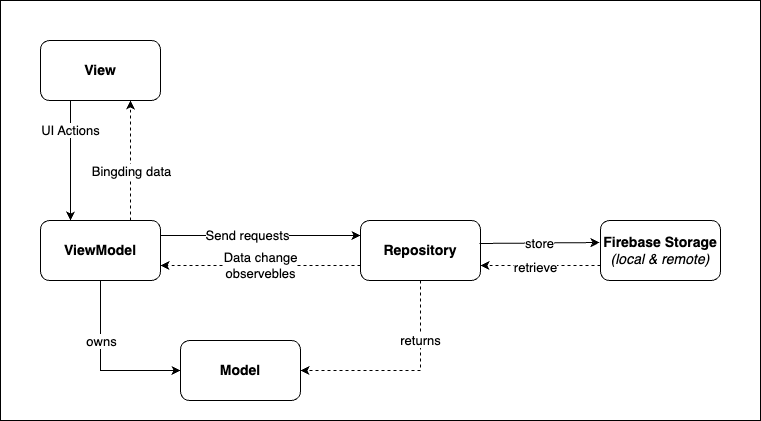

The diagram above was exported from draw.io. Its source (the exported page's mxGraphModel, read from the mxfile embedded in the PNG):
<mxGraphModel dx="1426" dy="819" grid="1" gridSize="10" guides="1" tooltips="1" connect="1" arrows="1" fold="1" page="1" pageScale="1" pageWidth="1100" pageHeight="850" math="0" shadow="0">
  <root>
    <mxCell id="0" />
    <mxCell id="1" parent="0" />
    <mxCell id="EajJ6LU2K_r3F97rtaf1-1" value="View" style="rounded=1;whiteSpace=wrap;html=1;fontSize=14;fontStyle=1" vertex="1" parent="1">
      <mxGeometry x="120" y="160" width="120" height="60" as="geometry" />
    </mxCell>
    <mxCell id="EajJ6LU2K_r3F97rtaf1-2" value="ViewModel" style="rounded=1;whiteSpace=wrap;html=1;fontSize=14;fontStyle=1" vertex="1" parent="1">
      <mxGeometry x="120" y="340" width="120" height="60" as="geometry" />
    </mxCell>
    <mxCell id="EajJ6LU2K_r3F97rtaf1-3" value="Repository" style="rounded=1;whiteSpace=wrap;html=1;fontSize=14;fontStyle=1" vertex="1" parent="1">
      <mxGeometry x="440" y="340" width="120" height="60" as="geometry" />
    </mxCell>
    <mxCell id="EajJ6LU2K_r3F97rtaf1-4" value="&lt;b&gt;Firebase Storage&lt;/b&gt;&lt;br style=&quot;font-size: 14px&quot;&gt;&lt;i&gt;(local &amp;amp; remote)&lt;/i&gt;" style="rounded=1;whiteSpace=wrap;html=1;fontSize=14;" vertex="1" parent="1">
      <mxGeometry x="680" y="340" width="120" height="60" as="geometry" />
    </mxCell>
    <mxCell id="EajJ6LU2K_r3F97rtaf1-5" value="Model" style="rounded=1;whiteSpace=wrap;html=1;fontSize=14;fontStyle=1" vertex="1" parent="1">
      <mxGeometry x="260" y="460" width="120" height="60" as="geometry" />
    </mxCell>
    <mxCell id="EajJ6LU2K_r3F97rtaf1-6" value="store" style="endArrow=classic;html=1;rounded=0;entryX=-0.008;entryY=0.367;entryDx=0;entryDy=0;entryPerimeter=0;exitX=0.992;exitY=0.383;exitDx=0;exitDy=0;exitPerimeter=0;fontSize=13;" edge="1" parent="1" source="EajJ6LU2K_r3F97rtaf1-3" target="EajJ6LU2K_r3F97rtaf1-4">
      <mxGeometry width="50" height="50" relative="1" as="geometry">
        <mxPoint x="820" y="440" as="sourcePoint" />
        <mxPoint x="870" y="390" as="targetPoint" />
      </mxGeometry>
    </mxCell>
    <mxCell id="EajJ6LU2K_r3F97rtaf1-8" value="" style="endArrow=classic;html=1;rounded=0;dashed=1;entryX=1;entryY=0.75;entryDx=0;entryDy=0;exitX=0;exitY=0.75;exitDx=0;exitDy=0;fontSize=14;" edge="1" parent="1" source="EajJ6LU2K_r3F97rtaf1-4" target="EajJ6LU2K_r3F97rtaf1-3">
      <mxGeometry width="50" height="50" relative="1" as="geometry">
        <mxPoint x="820" y="440" as="sourcePoint" />
        <mxPoint x="870" y="390" as="targetPoint" />
      </mxGeometry>
    </mxCell>
    <mxCell id="EajJ6LU2K_r3F97rtaf1-9" value="retrieve" style="edgeLabel;html=1;align=center;verticalAlign=middle;resizable=0;points=[];fontSize=13;" vertex="1" connectable="0" parent="EajJ6LU2K_r3F97rtaf1-8">
      <mxGeometry x="-0.275" y="1" relative="1" as="geometry">
        <mxPoint x="-22" as="offset" />
      </mxGeometry>
    </mxCell>
    <mxCell id="EajJ6LU2K_r3F97rtaf1-10" value="" style="endArrow=classic;html=1;rounded=0;dashed=1;entryX=1;entryY=0.75;entryDx=0;entryDy=0;exitX=0;exitY=0.75;exitDx=0;exitDy=0;fontSize=14;" edge="1" parent="1" source="EajJ6LU2K_r3F97rtaf1-3" target="EajJ6LU2K_r3F97rtaf1-2">
      <mxGeometry width="50" height="50" relative="1" as="geometry">
        <mxPoint x="700" y="440" as="sourcePoint" />
        <mxPoint x="750" y="390" as="targetPoint" />
      </mxGeometry>
    </mxCell>
    <mxCell id="EajJ6LU2K_r3F97rtaf1-18" value="Data change &lt;br&gt;observebles" style="edgeLabel;html=1;align=center;verticalAlign=middle;resizable=0;points=[];fontSize=13;" vertex="1" connectable="0" parent="EajJ6LU2K_r3F97rtaf1-10">
      <mxGeometry x="0.0125" y="-1" relative="1" as="geometry">
        <mxPoint as="offset" />
      </mxGeometry>
    </mxCell>
    <mxCell id="EajJ6LU2K_r3F97rtaf1-11" value="" style="endArrow=classic;html=1;rounded=0;dashed=1;entryX=0.75;entryY=1;entryDx=0;entryDy=0;exitX=0.75;exitY=0;exitDx=0;exitDy=0;fontSize=14;" edge="1" parent="1" source="EajJ6LU2K_r3F97rtaf1-2" target="EajJ6LU2K_r3F97rtaf1-1">
      <mxGeometry width="50" height="50" relative="1" as="geometry">
        <mxPoint x="410" y="395" as="sourcePoint" />
        <mxPoint x="250" y="395" as="targetPoint" />
      </mxGeometry>
    </mxCell>
    <mxCell id="EajJ6LU2K_r3F97rtaf1-16" value="Bingding data" style="edgeLabel;html=1;align=center;verticalAlign=middle;resizable=0;points=[];fontSize=13;" vertex="1" connectable="0" parent="EajJ6LU2K_r3F97rtaf1-11">
      <mxGeometry x="0.0333" y="3" relative="1" as="geometry">
        <mxPoint x="3" y="12" as="offset" />
      </mxGeometry>
    </mxCell>
    <mxCell id="EajJ6LU2K_r3F97rtaf1-12" value="returns" style="endArrow=classic;html=1;rounded=0;dashed=1;entryX=1;entryY=0.5;entryDx=0;entryDy=0;exitX=0.5;exitY=1;exitDx=0;exitDy=0;fontSize=13;" edge="1" parent="1" source="EajJ6LU2K_r3F97rtaf1-3" target="EajJ6LU2K_r3F97rtaf1-5">
      <mxGeometry x="-0.4286" width="50" height="50" relative="1" as="geometry">
        <mxPoint x="420" y="405" as="sourcePoint" />
        <mxPoint x="260" y="405" as="targetPoint" />
        <Array as="points">
          <mxPoint x="500" y="490" />
        </Array>
        <mxPoint as="offset" />
      </mxGeometry>
    </mxCell>
    <mxCell id="EajJ6LU2K_r3F97rtaf1-13" value="" style="endArrow=classic;html=1;rounded=0;entryX=0;entryY=0.5;entryDx=0;entryDy=0;exitX=0.5;exitY=1;exitDx=0;exitDy=0;fontSize=14;" edge="1" parent="1" source="EajJ6LU2K_r3F97rtaf1-2" target="EajJ6LU2K_r3F97rtaf1-5">
      <mxGeometry width="50" height="50" relative="1" as="geometry">
        <mxPoint x="430" y="415" as="sourcePoint" />
        <mxPoint x="270" y="415" as="targetPoint" />
        <Array as="points">
          <mxPoint x="180" y="490" />
        </Array>
      </mxGeometry>
    </mxCell>
    <mxCell id="EajJ6LU2K_r3F97rtaf1-19" value="owns" style="edgeLabel;html=1;align=center;verticalAlign=middle;resizable=0;points=[];fontSize=13;" vertex="1" connectable="0" parent="EajJ6LU2K_r3F97rtaf1-13">
      <mxGeometry x="-0.1176" y="-2" relative="1" as="geometry">
        <mxPoint x="2" y="-15" as="offset" />
      </mxGeometry>
    </mxCell>
    <mxCell id="EajJ6LU2K_r3F97rtaf1-14" value="UI Actions" style="endArrow=classic;html=1;rounded=0;entryX=0.25;entryY=0;entryDx=0;entryDy=0;exitX=0.25;exitY=1;exitDx=0;exitDy=0;fontSize=13;" edge="1" parent="1" source="EajJ6LU2K_r3F97rtaf1-1" target="EajJ6LU2K_r3F97rtaf1-2">
      <mxGeometry x="-0.5" width="50" height="50" relative="1" as="geometry">
        <mxPoint x="440" y="425" as="sourcePoint" />
        <mxPoint x="280" y="425" as="targetPoint" />
        <mxPoint as="offset" />
      </mxGeometry>
    </mxCell>
    <mxCell id="EajJ6LU2K_r3F97rtaf1-15" value="" style="endArrow=classic;html=1;rounded=0;entryX=0;entryY=0.25;entryDx=0;entryDy=0;exitX=1;exitY=0.25;exitDx=0;exitDy=0;fontSize=14;" edge="1" parent="1" source="EajJ6LU2K_r3F97rtaf1-2" target="EajJ6LU2K_r3F97rtaf1-3">
      <mxGeometry width="50" height="50" relative="1" as="geometry">
        <mxPoint x="450" y="435" as="sourcePoint" />
        <mxPoint x="290" y="435" as="targetPoint" />
      </mxGeometry>
    </mxCell>
    <mxCell id="EajJ6LU2K_r3F97rtaf1-17" value="Send requests" style="edgeLabel;html=1;align=center;verticalAlign=middle;resizable=0;points=[];fontSize=13;" vertex="1" connectable="0" parent="EajJ6LU2K_r3F97rtaf1-15">
      <mxGeometry x="-0.1375" y="1" relative="1" as="geometry">
        <mxPoint as="offset" />
      </mxGeometry>
    </mxCell>
    <mxCell id="EajJ6LU2K_r3F97rtaf1-20" value="" style="rounded=0;whiteSpace=wrap;html=1;fontSize=13;fillColor=none;" vertex="1" parent="1">
      <mxGeometry x="80" y="120" width="760" height="420" as="geometry" />
    </mxCell>
  </root>
</mxGraphModel>